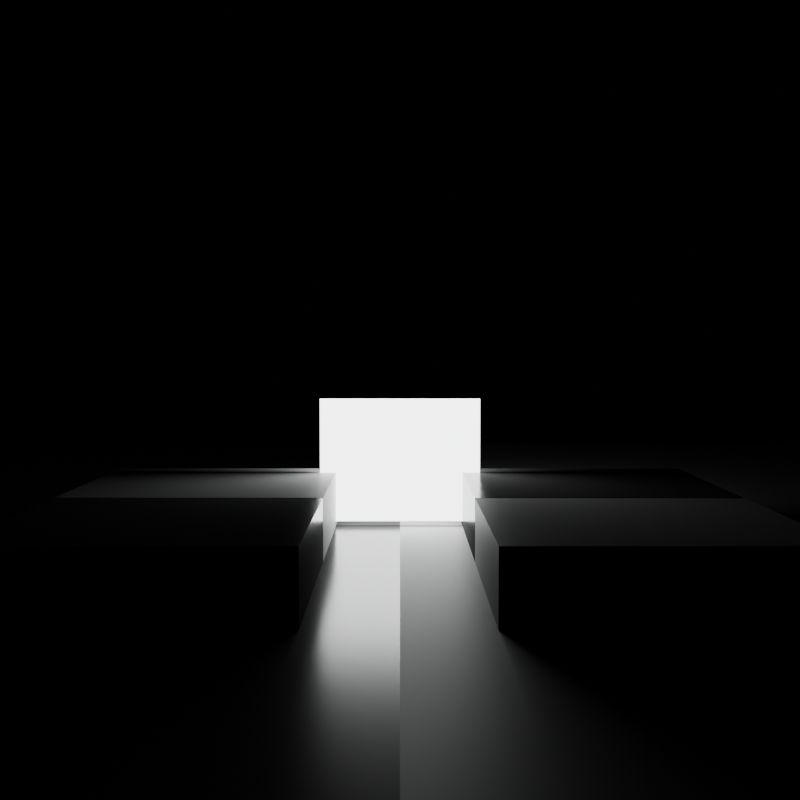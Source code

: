 # Source: ReSTIR_pass_study.blend  (saved by Blender 5.0.118; exported with 4.5.12 LTS)
import bpy
from mathutils import Matrix  # noqa: F401  (used for matrix-valued properties, if any)

bpy.ops.wm.read_factory_settings(use_empty=True)
scene = bpy.context.scene
scene.name = 'Scene'

# ---- collections
col_collection = bpy.data.collections.new('Collection'); scene.collection.children.link(col_collection)

# ---- materials (node trees are filled in below, after node groups)
mat_white = bpy.data.materials.new('white')
mat_white.alpha_threshold = 0.0
mat_white.use_backface_culling_lightprobe_volume = False
mat_white.roughness = 0.5
mat_white.line_color = (0.0, 0.0, 0.0, 1.0)
mat_red = bpy.data.materials.new('red')
mat_green = bpy.data.materials.new('green')
mat_white_gloss = bpy.data.materials.new('white_gloss')
mat_light = bpy.data.materials.new('Light')
mat_lightinobject = bpy.data.materials.new('LightInObject')
mat_pale_light = bpy.data.materials.new('Pale_Light')

# ---- material node trees
mat_white.use_nodes = True; mat_white.node_tree.nodes.clear()
_N = mat_white.node_tree.nodes; _L = mat_white.node_tree.links
n0 = _N.new('ShaderNodeOutputMaterial'); n0.name = 'Material Output'; n0.location = (200, 100)
n1 = _N.new('ShaderNodeBsdfPrincipled'); n1.name = 'Principled BSDF'; n1.location = (-200, 100)
n1.inputs[0].default_value = (1.0, 1.0, 1.0, 1.0)
_L.new(n1.outputs[0], n0.inputs[0])
n0.is_active_output = True
mat_red.use_nodes = True; mat_red.node_tree.nodes.clear()
_N = mat_red.node_tree.nodes; _L = mat_red.node_tree.links
n0 = _N.new('ShaderNodeBsdfPrincipled'); n0.name = 'Principled BSDF'; n0.location = (-200, 100)
n0.inputs[0].default_value = (1.0, 0.003193, 0.0, 1.0)
n0.inputs[2].default_value = 0.8
n1 = _N.new('ShaderNodeOutputMaterial'); n1.name = 'Material Output'; n1.location = (200, 100)
_L.new(n0.outputs[0], n1.inputs[0])
n1.is_active_output = True
mat_green.use_nodes = True; mat_green.node_tree.nodes.clear()
_N = mat_green.node_tree.nodes; _L = mat_green.node_tree.links
n0 = _N.new('ShaderNodeBsdfPrincipled'); n0.name = 'Principled BSDF'; n0.location = (-200, 100)
n0.distribution = 'GGX'
n0.inputs[0].default_value = (0.0, 1.0, 0.003377, 1.0)
n0.inputs[2].default_value = 0.8
n1 = _N.new('ShaderNodeOutputMaterial'); n1.name = 'Material Output'; n1.location = (200, 100)
_L.new(n0.outputs[0], n1.inputs[0])
n1.is_active_output = True
mat_white_gloss.use_nodes = True; mat_white_gloss.node_tree.nodes.clear()
_N = mat_white_gloss.node_tree.nodes; _L = mat_white_gloss.node_tree.links
n0 = _N.new('ShaderNodeOutputMaterial'); n0.name = 'Material Output'; n0.location = (200, 100)
n1 = _N.new('ShaderNodeBsdfPrincipled'); n1.name = 'Principled BSDF'; n1.location = (-200, 100)
n1.inputs[0].default_value = (0.3186, 0.3186, 0.3186, 1.0)
n1.inputs[2].default_value = 0.2
_L.new(n1.outputs[0], n0.inputs[0])
n0.is_active_output = True
mat_light.use_nodes = True; mat_light.node_tree.nodes.clear()
_N = mat_light.node_tree.nodes; _L = mat_light.node_tree.links
n0 = _N.new('ShaderNodeBsdfPrincipled'); n0.name = 'Principled BSDF'; n0.location = (-200, 100)
n0.distribution = 'GGX'
n0.inputs[28].default_value = 10.0
n1 = _N.new('ShaderNodeOutputMaterial'); n1.name = 'Material Output'; n1.location = (200, 100)
_L.new(n0.outputs[0], n1.inputs[0])
n1.is_active_output = True
mat_lightinobject.use_nodes = True; mat_lightinobject.node_tree.nodes.clear()
_N = mat_lightinobject.node_tree.nodes; _L = mat_lightinobject.node_tree.links
n0 = _N.new('ShaderNodeBsdfPrincipled'); n0.name = 'Principled BSDF'; n0.location = (-200, 100)
n0.inputs[27].default_value = (0.9813, 1.0, 1.0, 1.0)
n0.inputs[28].default_value = 5.0
n1 = _N.new('ShaderNodeOutputMaterial'); n1.name = 'Material Output'; n1.location = (200, 100)
_L.new(n0.outputs[0], n1.inputs[0])
n1.is_active_output = True
mat_pale_light.use_nodes = True; mat_pale_light.node_tree.nodes.clear()
_N = mat_pale_light.node_tree.nodes; _L = mat_pale_light.node_tree.links
n0 = _N.new('ShaderNodeBsdfPrincipled'); n0.name = 'Principled BSDF'; n0.location = (-200, 100)
n0.inputs[27].default_value = (1.0, 0.959, 0.9411, 1.0)
n0.inputs[28].default_value = 5.0
n1 = _N.new('ShaderNodeOutputMaterial'); n1.name = 'Material Output'; n1.location = (200, 100)
_L.new(n0.outputs[0], n1.inputs[0])
n1.is_active_output = True

# ---- world
world_world = bpy.data.worlds.new('World'); scene.world = world_world
world_world.use_nodes = True; world_world.node_tree.nodes.clear()
_N = world_world.node_tree.nodes; _L = world_world.node_tree.links
n0 = _N.new('ShaderNodeOutputWorld'); n0.name = 'World Output'; n0.location = (200, 100)
n1 = _N.new('ShaderNodeBackground'); n1.name = 'Background'; n1.location = (-200, 100)
n1.inputs[0].default_value = (0.0, 0.0, 0.0, 1.0)
_L.new(n1.outputs[0], n0.inputs[0])
n0.is_active_output = True
world_world.color = (0.05088, 0.05088, 0.05088)
world_world.sun_shadow_jitter_overblur = 0.0

# ---- cameras
cam_camera = bpy.data.cameras.new('Camera')
cam_camera.clip_end = 100.0
cam_camera.ortho_scale = 7.314

# ---- meshes
me_cube = bpy.data.meshes.new('Cube')
me_cube.from_pydata([(1.0, 1.0, 1.0), (1.0, 1.0, -1.0), (1.0, -1.0, 1.0), (1.0, -1.0, -1.0), (-1.0, 1.0, 1.0), (-1.0, 1.0, -1.0), (-1.0, -1.0, 1.0), (-1.0, -1.0, -1.0), (0.3333, -1.0, 1.0), (-0.3333, -1.0, 1.0), (1.0, 0.3333, 1.0), (1.0, -0.3333, 1.0), (-1.0, -0.3333, 1.0), (-1.0, 0.3333, 1.0), (-0.3333, 1.0, 1.0), (0.3333, 1.0, 1.0), (0.3333, 0.3333, 1.0), (0.3333, -0.3333, 1.0), (-0.3333, 0.3333, 1.0), (-0.3333, -0.3333, 1.0), (0.3333, 0.3333, 1.117), (0.3333, -0.3333, 1.117), (-0.3333, 0.3333, 1.117), (-0.3333, -0.3333, 1.117)], [], [(19, 9, 6, 12), (7, 5, 4, 13, 12, 6), (5, 7, 3, 1), (1, 3, 2, 11, 10, 0), (5, 1, 0, 15, 14, 4), (11, 2, 8, 17), (17, 8, 9, 19), (0, 10, 16, 15), (10, 11, 17, 16), (15, 16, 18, 14), (17, 21, 20, 16), (14, 18, 13, 4), (18, 19, 12, 13), (20, 21, 23, 22), (19, 23, 21, 17), (18, 22, 23, 19), (16, 20, 22, 18)])
me_cube.polygons.foreach_set('material_index', [0, 1, 3, 2, 0, 0, 0, 0, 0, 0, 0, 0, 0, 0, 0, 0, 0])
_uv = me_cube.uv_layers.new(name='UVMap')
_uv.uv.foreach_set('vector', [0.7917, 0.6667, 0.7917, 0.75, 0.875, 0.75, 0.875, 0.6667, 0.375, 0.0, 0.375, 0.25, 0.625, 0.25, 0.625, 0.1667, 0.625, 0.08333, 0.625, 0.0, 0.125, 0.5, 0.125, 0.75, 0.375, 0.75, 0.375, 0.5, 0.375, 0.5, 0.375, 0.75, 0.625, 0.75, 0.625, 0.6667, 0.625, 0.5833, 0.625, 0.5, 0.375, 0.25, 0.375, 0.5, 0.625, 0.5, 0.625, 0.4167, 0.625, 0.3333, 0.625, 0.25, 0.625, 0.6667, 0.625, 0.75, 0.7083, 0.75, 0.7083, 0.6667, 0.7083, 0.6667, 0.7083, 0.75, 0.7917, 0.75, 0.7917, 0.6667, 0.625, 0.5, 0.625, 0.5833, 0.7083, 0.5833, 0.7083, 0.5, 0.625, 0.5833, 0.625, 0.6667, 0.7083, 0.6667, 0.7083, 0.5833, 0.7083, 0.5, 0.7083, 0.5833, 0.7917, 0.5833, 0.7917, 0.5, 0.7083, 0.6667, 0.7083, 0.6667, 0.7083, 0.5833, 0.7083, 0.5833, 0.7917, 0.5, 0.7917, 0.5833, 0.875, 0.5833, 0.875, 0.5, 0.7917, 0.5833, 0.7917, 0.6667, 0.875, 0.6667, 0.875, 0.5833, 0.7083, 0.5833, 0.7083, 0.6667, 0.7917, 0.6667, 0.7917, 0.5833, 0.7917, 0.6667, 0.7917, 0.6667, 0.7083, 0.6667, 0.7083, 0.6667, 0.7917, 0.5833, 0.7917, 0.5833, 0.7917, 0.6667, 0.7917, 0.6667, 0.7083, 0.5833, 0.7083, 0.5833, 0.7917, 0.5833, 0.7917, 0.5833])
me_cube.materials.append(mat_white)
me_cube.materials.append(mat_red)
me_cube.materials.append(mat_green)
me_cube.materials.append(mat_white_gloss)
me_cube.use_mirror_vertex_groups = False
me_cube.update()
me_cube_001 = bpy.data.meshes.new('Cube.001')
me_cube_001.from_pydata([(0.3628, 0.3177, 1.079), (0.3628, -0.3685, 1.079), (-0.3234, 0.3177, 1.079), (-0.3234, -0.3685, 1.079)], [], [(0, 2, 3, 1)])
_uv = me_cube_001.uv_layers.new(name='UVMap')
_uv.uv.foreach_set('vector', [0.7083, 0.5833, 0.7917, 0.5833, 0.7917, 0.6667, 0.7083, 0.6667])
me_cube_001.materials.append(mat_light)
me_cube_001.use_mirror_vertex_groups = False
me_cube_001.update()
me_cube_002 = bpy.data.meshes.new('Cube.002')
me_cube_002.from_pydata([(-0.3103, -0.3103, -0.3103), (-0.3103, -0.3103, 0.3103), (-0.3103, 0.3103, -0.3103), (-0.3103, 0.3103, 0.3103), (0.3103, -0.3103, -0.3103), (0.3103, -0.3103, 0.3103), (0.3103, 0.3103, -0.3103), (0.3103, 0.3103, 0.3103)], [], [(0, 1, 3, 2), (2, 3, 7, 6), (6, 7, 5, 4), (4, 5, 1, 0), (2, 6, 4, 0), (7, 3, 1, 5)])
_uv = me_cube_002.uv_layers.new(name='UVMap')
_uv.uv.foreach_set('vector', [0.375, 0.0, 0.625, 0.0, 0.625, 0.25, 0.375, 0.25, 0.375, 0.25, 0.625, 0.25, 0.625, 0.5, 0.375, 0.5, 0.375, 0.5, 0.625, 0.5, 0.625, 0.75, 0.375, 0.75, 0.375, 0.75, 0.625, 0.75, 0.625, 1.0, 0.375, 1.0, 0.125, 0.5, 0.375, 0.5, 0.375, 0.75, 0.125, 0.75, 0.625, 0.5, 0.875, 0.5, 0.875, 0.75, 0.625, 0.75])
me_cube_002.materials.append(mat_white)
me_cube_002.update()
me_cube_003 = bpy.data.meshes.new('Cube.003')
me_cube_003.from_pydata([(-0.2493, -0.2493, -0.7536), (-0.2493, -0.2493, 0.7536), (-0.2493, 0.2493, -0.7536), (-0.2493, 0.2493, 0.7536), (0.2493, -0.2493, -0.7536), (0.2493, -0.2493, 0.7536), (0.2493, 0.2493, -0.7536), (0.2493, 0.2493, 0.7536)], [], [(0, 1, 3, 2), (2, 3, 7, 6), (6, 7, 5, 4), (4, 5, 1, 0), (2, 6, 4, 0), (7, 3, 1, 5)])
_uv = me_cube_003.uv_layers.new(name='UVMap')
_uv.uv.foreach_set('vector', [0.375, 0.0, 0.625, 0.0, 0.625, 0.25, 0.375, 0.25, 0.375, 0.25, 0.625, 0.25, 0.625, 0.5, 0.375, 0.5, 0.375, 0.5, 0.625, 0.5, 0.625, 0.75, 0.375, 0.75, 0.375, 0.75, 0.625, 0.75, 0.625, 1.0, 0.375, 1.0, 0.125, 0.5, 0.375, 0.5, 0.375, 0.75, 0.125, 0.75, 0.625, 0.5, 0.875, 0.5, 0.875, 0.75, 0.625, 0.75])
me_cube_003.materials.append(mat_white)
me_cube_003.update()
me_plane = bpy.data.meshes.new('Plane')
me_plane.from_pydata([(-1.0, -1.0, 0.0), (1.0, -1.0, 0.0), (-1.0, 1.0, 0.0), (1.0, 1.0, 0.0)], [], [(0, 1, 3, 2)])
_uv = me_plane.uv_layers.new(name='UVMap')
_uv.uv.foreach_set('vector', [0.0, 0.0, 1.0, 0.0, 1.0, 1.0, 0.0, 1.0])
me_plane.materials.append(mat_lightinobject)
me_plane.update()
me_torus = bpy.data.meshes.new('Torus')
me_torus.from_pydata([(1.25, 0.0, 0.0), (1.0, 0.0, 0.25), (0.75, 0.0, 3.062e-17), (1.0, 0.0, -0.25), (0.8839, 0.8839, 0.0), (0.7071, 0.7071, 0.25), (0.5303, 0.5303, 3.062e-17), (0.7071, 0.7071, -0.25), (9.437e-08, 1.25, 0.0), (7.55e-08, 1.0, 0.25), (5.662e-08, 0.75, 3.062e-17), (7.55e-08, 1.0, -0.25), (-0.8839, 0.8839, 0.0), (-0.7071, 0.7071, 0.25), (-0.5303, 0.5303, 3.062e-17), (-0.7071, 0.7071, -0.25), (-1.25, 1.093e-07, 0.0), (-1.0, 8.742e-08, 0.25), (-0.75, 6.557e-08, 3.062e-17), (-1.0, 8.742e-08, -0.25), (-0.8839, -0.8839, 0.0), (-0.7071, -0.7071, 0.25), (-0.5303, -0.5303, 3.062e-17), (-0.7071, -0.7071, -0.25), (9.437e-08, -1.25, 0.0), (7.55e-08, -1.0, 0.25), (5.662e-08, -0.75, 3.062e-17), (7.55e-08, -1.0, -0.25), (0.8839, -0.8839, 0.0), (0.7071, -0.7071, 0.25), (0.5303, -0.5303, 3.062e-17), (0.7071, -0.7071, -0.25)], [], [(0, 4, 5, 1), (1, 5, 6, 2), (2, 6, 7, 3), (3, 7, 4, 0), (4, 8, 9, 5), (5, 9, 10, 6), (6, 10, 11, 7), (7, 11, 8, 4), (8, 12, 13, 9), (9, 13, 14, 10), (10, 14, 15, 11), (11, 15, 12, 8), (12, 16, 17, 13), (13, 17, 18, 14), (14, 18, 19, 15), (15, 19, 16, 12), (16, 20, 21, 17), (17, 21, 22, 18), (18, 22, 23, 19), (19, 23, 20, 16), (20, 24, 25, 21), (21, 25, 26, 22), (22, 26, 27, 23), (23, 27, 24, 20), (24, 28, 29, 25), (25, 29, 30, 26), (26, 30, 31, 27), (27, 31, 28, 24), (28, 0, 1, 29), (29, 1, 2, 30), (30, 2, 3, 31), (31, 3, 0, 28)])
_uv = me_torus.uv_layers.new(name='UVMap')
_uv.uv.foreach_set('vector', [0.5, 0.5, 0.625, 0.5, 0.625, 0.75, 0.5, 0.75, 0.5, 0.75, 0.625, 0.75, 0.625, 1.0, 0.5, 1.0, 0.5, 0.0, 0.625, 0.0, 0.625, 0.25, 0.5, 0.25, 0.5, 0.25, 0.625, 0.25, 0.625, 0.5, 0.5, 0.5, 0.625, 0.5, 0.75, 0.5, 0.75, 0.75, 0.625, 0.75, 0.625, 0.75, 0.75, 0.75, 0.75, 1.0, 0.625, 1.0, 0.625, 0.0, 0.75, 0.0, 0.75, 0.25, 0.625, 0.25, 0.625, 0.25, 0.75, 0.25, 0.75, 0.5, 0.625, 0.5, 0.75, 0.5, 0.875, 0.5, 0.875, 0.75, 0.75, 0.75, 0.75, 0.75, 0.875, 0.75, 0.875, 1.0, 0.75, 1.0, 0.75, 0.0, 0.875, 0.0, 0.875, 0.25, 0.75, 0.25, 0.75, 0.25, 0.875, 0.25, 0.875, 0.5, 0.75, 0.5, 0.875, 0.5, 1.0, 0.5, 1.0, 0.75, 0.875, 0.75, 0.875, 0.75, 1.0, 0.75, 1.0, 1.0, 0.875, 1.0, 0.875, 0.0, 1.0, 0.0, 1.0, 0.25, 0.875, 0.25, 0.875, 0.25, 1.0, 0.25, 1.0, 0.5, 0.875, 0.5, 0.0, 0.5, 0.125, 0.5, 0.125, 0.75, 0.0, 0.75, 0.0, 0.75, 0.125, 0.75, 0.125, 1.0, 0.0, 1.0, 0.0, 0.0, 0.125, 0.0, 0.125, 0.25, 0.0, 0.25, 0.0, 0.25, 0.125, 0.25, 0.125, 0.5, 0.0, 0.5, 0.125, 0.5, 0.25, 0.5, 0.25, 0.75, 0.125, 0.75, 0.125, 0.75, 0.25, 0.75, 0.25, 1.0, 0.125, 1.0, 0.125, 0.0, 0.25, 0.0, 0.25, 0.25, 0.125, 0.25, 0.125, 0.25, 0.25, 0.25, 0.25, 0.5, 0.125, 0.5, 0.25, 0.5, 0.375, 0.5, 0.375, 0.75, 0.25, 0.75, 0.25, 0.75, 0.375, 0.75, 0.375, 1.0, 0.25, 1.0, 0.25, 0.0, 0.375, 0.0, 0.375, 0.25, 0.25, 0.25, 0.25, 0.25, 0.375, 0.25, 0.375, 0.5, 0.25, 0.5, 0.375, 0.5, 0.5, 0.5, 0.5, 0.75, 0.375, 0.75, 0.375, 0.75, 0.5, 0.75, 0.5, 1.0, 0.375, 1.0, 0.375, 0.0, 0.5, 0.0, 0.5, 0.25, 0.375, 0.25, 0.375, 0.25, 0.5, 0.25, 0.5, 0.5, 0.375, 0.5])
me_torus.materials.append(mat_pale_light)
me_torus.update()
me_plane_001 = bpy.data.meshes.new('Plane.001')
me_plane_001.from_pydata([(-1.0, -1.0, 0.0), (1.0, -1.0, 0.0), (-1.0, 1.0, 0.0), (1.0, 1.0, 0.0), (0.0, -1.0, 0.0), (0.0, 1.0, 0.0)], [], [(4, 1, 3, 5), (0, 4, 5, 2)])
me_plane_001.polygons.foreach_set('material_index', [1, 0])
_uv = me_plane_001.uv_layers.new(name='UVMap')
_uv.uv.foreach_set('vector', [0.5, 0.0, 1.0, 0.0, 1.0, 1.0, 0.5, 1.0, 0.0, 0.0, 0.5, 0.0, 0.5, 1.0, 0.0, 1.0])
me_plane_001.materials.append(mat_white_gloss)
me_plane_001.materials.append(mat_white)
me_plane_001.update()
me_cube_004 = bpy.data.meshes.new('Cube.004')
me_cube_004.from_pydata([(-1.0, -1.0, -1.0), (-1.0, -1.0, 1.0), (-1.0, 1.0, -1.0), (-1.0, 1.0, 1.0), (1.0, -1.0, -1.0), (1.0, -1.0, 1.0), (1.0, 1.0, -1.0), (1.0, 1.0, 1.0)], [], [(0, 1, 3, 2), (2, 3, 7, 6), (6, 7, 5, 4), (4, 5, 1, 0), (2, 6, 4, 0), (7, 3, 1, 5)])
_uv = me_cube_004.uv_layers.new(name='UVMap')
_uv.uv.foreach_set('vector', [0.375, 0.0, 0.625, 0.0, 0.625, 0.25, 0.375, 0.25, 0.375, 0.25, 0.625, 0.25, 0.625, 0.5, 0.375, 0.5, 0.375, 0.5, 0.625, 0.5, 0.625, 0.75, 0.375, 0.75, 0.375, 0.75, 0.625, 0.75, 0.625, 1.0, 0.375, 1.0, 0.125, 0.5, 0.375, 0.5, 0.375, 0.75, 0.125, 0.75, 0.625, 0.5, 0.875, 0.5, 0.875, 0.75, 0.625, 0.75])
me_cube_004.materials.append(mat_white_gloss)
me_cube_004.update()
me_cube_005 = bpy.data.meshes.new('Cube.005')
me_cube_005.from_pydata([(-1.0, -1.0, -1.0), (-1.0, -1.0, 1.0), (-1.0, 1.0, -1.0), (-1.0, 1.0, 1.0), (1.0, -1.0, -1.0), (1.0, -1.0, 1.0), (1.0, 1.0, -1.0), (1.0, 1.0, 1.0)], [], [(0, 1, 3, 2), (2, 3, 7, 6), (6, 7, 5, 4), (4, 5, 1, 0), (2, 6, 4, 0), (7, 3, 1, 5)])
_uv = me_cube_005.uv_layers.new(name='UVMap')
_uv.uv.foreach_set('vector', [0.375, 0.0, 0.625, 0.0, 0.625, 0.25, 0.375, 0.25, 0.375, 0.25, 0.625, 0.25, 0.625, 0.5, 0.375, 0.5, 0.375, 0.5, 0.625, 0.5, 0.625, 0.75, 0.375, 0.75, 0.375, 0.75, 0.625, 0.75, 0.625, 1.0, 0.375, 1.0, 0.125, 0.5, 0.375, 0.5, 0.375, 0.75, 0.125, 0.75, 0.625, 0.5, 0.875, 0.5, 0.875, 0.75, 0.625, 0.75])
me_cube_005.materials.append(mat_white)
me_cube_005.update()
me_cube_006 = bpy.data.meshes.new('Cube.006')
me_cube_006.from_pydata([(-1.0, -1.0, -1.0), (-1.0, -1.0, 1.0), (-1.0, 1.0, -1.0), (-1.0, 1.0, 1.0), (1.0, -1.0, -1.0), (1.0, -1.0, 1.0), (1.0, 1.0, -1.0), (1.0, 1.0, 1.0)], [], [(0, 1, 3, 2), (2, 3, 7, 6), (6, 7, 5, 4), (4, 5, 1, 0), (2, 6, 4, 0), (7, 3, 1, 5)])
_uv = me_cube_006.uv_layers.new(name='UVMap')
_uv.uv.foreach_set('vector', [0.375, 0.0, 0.625, 0.0, 0.625, 0.25, 0.375, 0.25, 0.375, 0.25, 0.625, 0.25, 0.625, 0.5, 0.375, 0.5, 0.375, 0.5, 0.625, 0.5, 0.625, 0.75, 0.375, 0.75, 0.375, 0.75, 0.625, 0.75, 0.625, 1.0, 0.375, 1.0, 0.125, 0.5, 0.375, 0.5, 0.375, 0.75, 0.125, 0.75, 0.625, 0.5, 0.875, 0.5, 0.875, 0.75, 0.625, 0.75])
me_cube_006.materials.append(mat_white)
me_cube_006.update()
me_cube_007 = bpy.data.meshes.new('Cube.007')
me_cube_007.from_pydata([(-1.0, -1.0, -1.0), (-1.0, -1.0, 1.0), (-1.0, 1.0, -1.0), (-1.0, 1.0, 1.0), (1.0, -1.0, -1.0), (1.0, -1.0, 1.0), (1.0, 1.0, -1.0), (1.0, 1.0, 1.0)], [], [(0, 1, 3, 2), (2, 3, 7, 6), (6, 7, 5, 4), (4, 5, 1, 0), (2, 6, 4, 0), (7, 3, 1, 5)])
_uv = me_cube_007.uv_layers.new(name='UVMap')
_uv.uv.foreach_set('vector', [0.375, 0.0, 0.625, 0.0, 0.625, 0.25, 0.375, 0.25, 0.375, 0.25, 0.625, 0.25, 0.625, 0.5, 0.375, 0.5, 0.375, 0.5, 0.625, 0.5, 0.625, 0.75, 0.375, 0.75, 0.375, 0.75, 0.625, 0.75, 0.625, 1.0, 0.375, 1.0, 0.125, 0.5, 0.375, 0.5, 0.375, 0.75, 0.125, 0.75, 0.625, 0.5, 0.875, 0.5, 0.875, 0.75, 0.625, 0.75])
me_cube_007.materials.append(mat_white_gloss)
me_cube_007.update()

# ---- objects
ob_room = bpy.data.objects.new('room', me_cube)
ob_camera = bpy.data.objects.new('Camera', cam_camera)
ob_light = bpy.data.objects.new('light', me_cube_001)
ob_cube = bpy.data.objects.new('Cube', me_cube_002)
ob_cube_tall = bpy.data.objects.new('Cube tall', me_cube_003)
ob_lightinobject = bpy.data.objects.new('LightInObject', me_plane)
ob_torus = bpy.data.objects.new('Torus', me_torus)
ob_plane = bpy.data.objects.new('Plane', me_plane_001)
ob_cube_001 = bpy.data.objects.new('Cube.001', me_cube_004)
ob_cube_002 = bpy.data.objects.new('Cube.002', me_cube_005)
ob_cube_003 = bpy.data.objects.new('Cube.003', me_cube_006)
ob_cube_004 = bpy.data.objects.new('Cube.004', me_cube_007)

# ---- transforms, parenting, visibility, modifiers, constraints
ob_room.location = (0.0, 0.0, 1.0)
ob_room.lock_rotations_4d = False
ob_room.empty_display_type = 'ARROWS'
ob_room.hide_render = True
ob_room.lineart.crease_threshold = 0.0
ob_camera.location = (0.0, -2.352, 0.4825)
ob_camera.rotation_euler = (1.522, -0.0, 0.0)
ob_camera.lock_rotations_4d = False
ob_camera.empty_display_type = 'ARROWS'
ob_camera.color = (0.0, 0.0, 0.0, 0.0)
ob_camera.display_type = 'WIRE'
ob_camera.lineart.crease_threshold = 0.0
ob_light.location = (0.0, 0.0, 0.9455)
ob_light.scale = (1.0, 1.0, 0.949)
ob_light.lock_rotations_4d = False
ob_light.empty_display_type = 'ARROWS'
ob_light.hide_render = True
ob_light.lineart.crease_threshold = 0.0
ob_cube.location = (0.3287, -0.1361, 0.3041)
ob_cube.rotation_euler = (0.0, -0.0, -0.377)
ob_cube.hide_render = True
ob_cube_tall.location = (-0.4601, -0.1085, 0.7452)
ob_cube_tall.rotation_euler = (0.0, -0.0, 0.3585)
ob_cube_tall.hide_render = True
ob_lightinobject.location = (0.0, 0.6066, 0.1773)
ob_lightinobject.rotation_euler = (1.571, 5.873e-10, 0.0)
ob_lightinobject.scale = (0.2135, 0.1644, 0.1417)
ob_torus.location = (0.765, -0.3668, 0.1725)
ob_torus.rotation_euler = (1.484, -0.0, 0.0)
ob_torus.scale = (0.1195, 0.1195, 0.1195)
ob_torus.hide_render = True
ob_plane.location = (0.0, 0.0, 0.0)
ob_plane.scale = (3.177, 3.177, 3.177)
ob_cube_001.location = (0.4672, 0.4052, -0.1562)
ob_cube_001.scale = (0.3, 0.3, 0.3)
ob_cube_002.location = (-0.4717, 0.4052, -0.1562)
ob_cube_002.scale = (0.3, 0.3, 0.3)
ob_cube_003.location = (0.4672, -0.1871, -0.1562)
ob_cube_003.scale = (0.3, 0.3, 0.3)
ob_cube_004.location = (-0.4717, -0.1871, -0.1562)
ob_cube_004.scale = (0.3, 0.3, 0.3)

# ---- collection membership
col_collection.objects.link(ob_room)
col_collection.objects.link(ob_camera)
col_collection.objects.link(ob_light)
col_collection.objects.link(ob_cube)
col_collection.objects.link(ob_cube_tall)
col_collection.objects.link(ob_lightinobject)
col_collection.objects.link(ob_torus)
col_collection.objects.link(ob_plane)
col_collection.objects.link(ob_cube_001)
col_collection.objects.link(ob_cube_002)
col_collection.objects.link(ob_cube_003)
col_collection.objects.link(ob_cube_004)

# ---- scene / render settings (as saved in the file)
scene.camera = ob_camera
scene.frame_start = 1; scene.frame_end = 250; scene.frame_set(1)
scene.render.engine = 'BLENDER_EEVEE_NEXT'
scene.render.resolution_x = 512
scene.render.resolution_y = 512
scene.render.bake_bias = 0.0
scene.render.bake_samples = 0
scene.cycles.use_denoising = False
scene.cycles.samples = 5
scene.cycles.sampling_pattern = 'TABULATED_SOBOL'
scene.cycles.use_adaptive_sampling = False
scene.cycles.max_bounces = 0
scene.cycles.diffuse_bounces = 10
scene.cycles.glossy_bounces = 0
scene.cycles.transmission_bounces = 0
scene.eevee.use_volume_custom_range = False
scene.eevee.use_fast_gi = False
scene.eevee.ray_tracing_options.use_denoise = False
scene.eevee.use_raytracing = True
bpy.context.view_layer.update()
